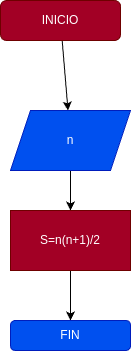

The diagram above was exported from draw.io. Its source (the exported page's mxGraphModel, read from the mxfile embedded in the PNG):
<mxGraphModel dx="693" dy="462" grid="1" gridSize="10" guides="1" tooltips="1" connect="1" arrows="1" fold="1" page="1" pageScale="1" pageWidth="827" pageHeight="1169" math="0" shadow="0">
  <root>
    <mxCell id="0" />
    <mxCell id="1" parent="0" />
    <mxCell id="4" style="edgeStyle=none;html=1;" edge="1" parent="1" source="2" target="3">
      <mxGeometry relative="1" as="geometry" />
    </mxCell>
    <mxCell id="2" value="INICIO" style="rounded=1;whiteSpace=wrap;html=1;fillColor=#a20025;fontColor=#ffffff;strokeColor=#6F0000;" vertex="1" parent="1">
      <mxGeometry x="100" y="40" width="120" height="40" as="geometry" />
    </mxCell>
    <mxCell id="7" style="edgeStyle=none;html=1;" edge="1" parent="1" source="3" target="6">
      <mxGeometry relative="1" as="geometry" />
    </mxCell>
    <mxCell id="3" value="n" style="shape=parallelogram;perimeter=parallelogramPerimeter;whiteSpace=wrap;html=1;fixedSize=1;fillColor=#0050ef;fontColor=#ffffff;strokeColor=#001DBC;" vertex="1" parent="1">
      <mxGeometry x="110" y="150" width="120" height="60" as="geometry" />
    </mxCell>
    <mxCell id="9" style="edgeStyle=none;html=1;exitX=0.5;exitY=1;exitDx=0;exitDy=0;entryX=0.5;entryY=0;entryDx=0;entryDy=0;" edge="1" parent="1" source="6" target="8">
      <mxGeometry relative="1" as="geometry" />
    </mxCell>
    <mxCell id="6" value="S=n(n+1)/2" style="rounded=0;whiteSpace=wrap;html=1;fillColor=#a20025;fontColor=#ffffff;strokeColor=#6F0000;" vertex="1" parent="1">
      <mxGeometry x="110" y="250" width="120" height="60" as="geometry" />
    </mxCell>
    <mxCell id="8" value="FIN" style="rounded=1;whiteSpace=wrap;html=1;fillColor=#0050ef;fontColor=#ffffff;strokeColor=#001DBC;" vertex="1" parent="1">
      <mxGeometry x="110" y="360" width="120" height="30" as="geometry" />
    </mxCell>
  </root>
</mxGraphModel>